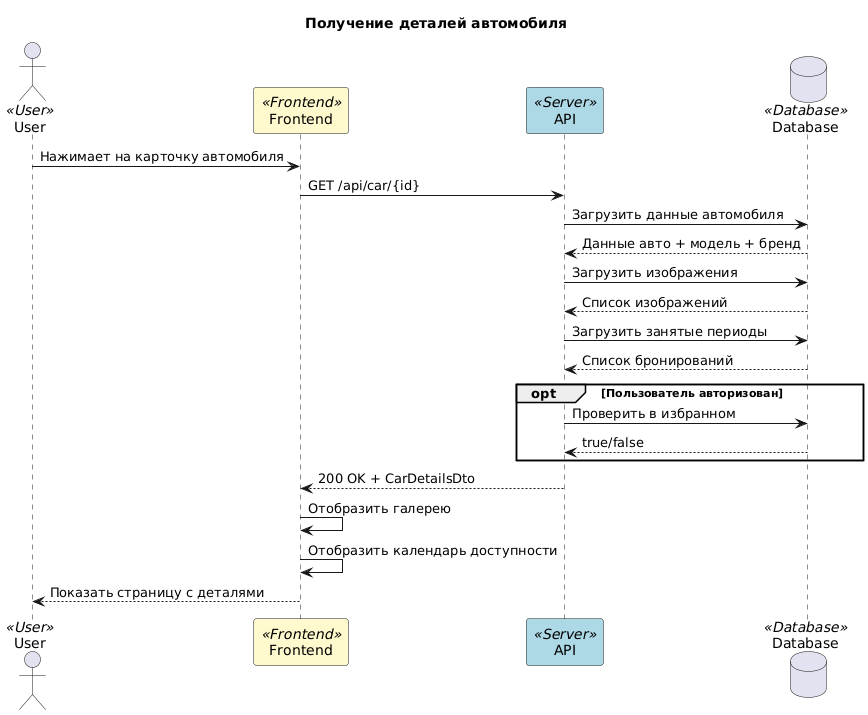

The diagram above was rendered by PlantUML. Its source (embedded in the PNG):
@startuml
title Получение деталей автомобиля

skinparam backgroundColor white
skinparam sequenceArrowThickness 1
skinparam participant {
    BackgroundColor<<User>> #FFB6C1
    BackgroundColor<<Frontend>> #FFFACD
    BackgroundColor<<Server>> #ADD8E6
    BackgroundColor<<Database>> #E6E6FA
}

actor User <<User>>
participant "Frontend" as Frontend <<Frontend>>
participant "API" as API <<Server>>
database "Database" as DB <<Database>>

User -> Frontend: Нажимает на карточку автомобиля

Frontend -> API: GET /api/car/{id}

API -> DB: Загрузить данные автомобиля
DB --> API: Данные авто + модель + бренд

API -> DB: Загрузить изображения
DB --> API: Список изображений

API -> DB: Загрузить занятые периоды
DB --> API: Список бронирований

opt Пользователь авторизован
    API -> DB: Проверить в избранном
    DB --> API: true/false
end

API --> Frontend: 200 OK + CarDetailsDto

Frontend -> Frontend: Отобразить галерею
Frontend -> Frontend: Отобразить календарь доступности
Frontend --> User: Показать страницу с деталями
@enduml